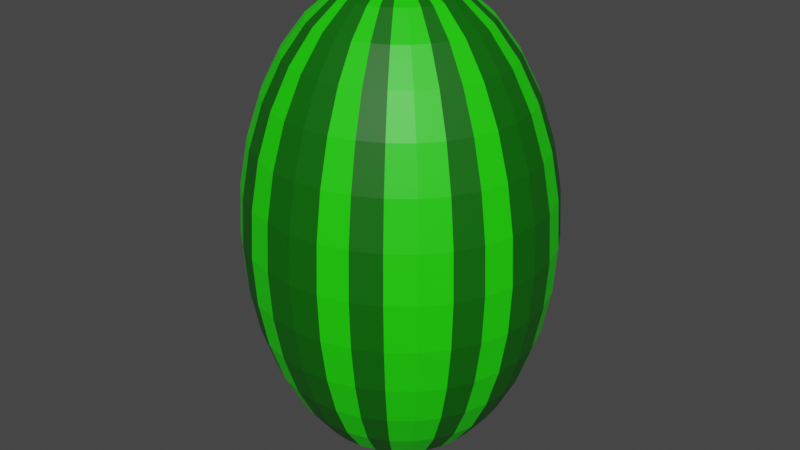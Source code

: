 # Source: Watermelon.blend  (saved by Blender 3.6.11; exported with 4.5.12 LTS)
import bpy
from mathutils import Matrix  # noqa: F401  (used for matrix-valued properties, if any)

bpy.ops.wm.read_factory_settings(use_empty=True)
scene = bpy.context.scene
scene.name = 'Scene'

# ---- collections
col_collection = bpy.data.collections.new('Collection'); scene.collection.children.link(col_collection)

# ---- materials (node trees are filled in below, after node groups)
mat_watermelonlightgreen = bpy.data.materials.new('WatermelonLightGreen')
mat_watermelonlightgreen.use_transparent_shadow = False
mat_watermelondarkgreen = bpy.data.materials.new('WatermelonDarkGreen')
mat_watermelondarkgreen.use_transparent_shadow = False

# ---- material node trees
mat_watermelonlightgreen.use_nodes = True; mat_watermelonlightgreen.node_tree.nodes.clear()
_N = mat_watermelonlightgreen.node_tree.nodes; _L = mat_watermelonlightgreen.node_tree.links
n0 = _N.new('ShaderNodeBsdfPrincipled'); n0.name = 'Principled BSDF'; n0.location = (10, 300)
n0.distribution = 'GGX'
n0.subsurface_method = 'RANDOM_WALK_SKIN'
n0.inputs[0].default_value = (0.01297, 0.8, 0.0, 1.0)
n0.inputs[3].default_value = 1.45
n0.inputs[27].default_value = (0.0, 0.0, 0.0, 1.0)
n0.inputs[28].default_value = 1.0
n1 = _N.new('ShaderNodeOutputMaterial'); n1.name = 'Material Output'; n1.location = (300, 300)
_L.new(n0.outputs[0], n1.inputs[0])
n1.is_active_output = True
mat_watermelondarkgreen.use_nodes = True; mat_watermelondarkgreen.node_tree.nodes.clear()
_N = mat_watermelondarkgreen.node_tree.nodes; _L = mat_watermelondarkgreen.node_tree.links
n0 = _N.new('ShaderNodeBsdfPrincipled'); n0.name = 'Principled BSDF'; n0.location = (10, 300)
n0.distribution = 'GGX'
n0.subsurface_method = 'RANDOM_WALK_SKIN'
n0.inputs[0].default_value = (0.001455, 0.1282, 0.0, 1.0)
n0.inputs[3].default_value = 1.45
n0.inputs[27].default_value = (0.0, 0.0, 0.0, 1.0)
n0.inputs[28].default_value = 1.0
n1 = _N.new('ShaderNodeOutputMaterial'); n1.name = 'Material Output'; n1.location = (300, 300)
_L.new(n0.outputs[0], n1.inputs[0])
n1.is_active_output = True

# ---- world
world_world = bpy.data.worlds.new('World'); scene.world = world_world
world_world.use_nodes = True; world_world.node_tree.nodes.clear()
_N = world_world.node_tree.nodes; _L = world_world.node_tree.links
n0 = _N.new('ShaderNodeOutputWorld'); n0.name = 'World Output'; n0.location = (300, 300)
n1 = _N.new('ShaderNodeBackground'); n1.name = 'Background'; n1.location = (10, 300)
n1.inputs[0].default_value = (0.05088, 0.05088, 0.05088, 1.0)
_L.new(n1.outputs[0], n0.inputs[0])
n0.is_active_output = True
world_world.color = (0.05088, 0.05088, 0.05088)
world_world.use_sun_shadow = False
world_world.sun_shadow_jitter_overblur = 0.0

# ---- meshes
me_sphere = bpy.data.meshes.new('Sphere')
me_sphere.from_pydata([(0.06498, -2.59e-07, 0.7931), (0.1277, -2.59e-07, 0.7471), (0.1855, -2.59e-07, 0.6723), (0.2362, -2.59e-07, 0.5716), (0.2777, -2.59e-07, 0.449), (0.3086, -2.59e-07, 0.3091), (0.3277, -2.59e-07, 0.1573), (0.3341, -2.59e-07, 4.987e-08), (0.06373, -0.01856, 0.7931), (0.1252, -0.03642, 0.7471), (0.1819, -0.05287, 0.6723), (0.2316, -0.06729, 0.5716), (0.2724, -0.07912, 0.449), (0.3027, -0.08792, 0.3091), (0.3214, -0.09333, 0.1573), (0.3277, -0.09516, 4.987e-08), (0.06002, -0.03642, 0.7931), (0.118, -0.07143, 0.7471), (0.1714, -0.1037, 0.6723), (0.2182, -0.132, 0.5716), (0.2566, -0.1552, 0.449), (0.2851, -0.1725, 0.3091), (0.3027, -0.1831, 0.1573), (0.3086, -0.1867, 4.987e-08), (0.05399, -0.05287, 0.7931), (0.1061, -0.1037, 0.7471), (0.1542, -0.1506, 0.6723), (0.1963, -0.1916, 0.5716), (0.2309, -0.2253, 0.449), (0.2566, -0.2504, 0.3091), (0.2724, -0.2658, 0.1573), (0.2777, -0.271, 4.987e-08), (0.04588, -0.06729, 0.7931), (0.09023, -0.132, 0.7471), (0.1311, -0.1916, 0.6723), (0.1669, -0.2439, 0.5716), (0.1963, -0.2868, 0.449), (0.2182, -0.3187, 0.3091), (0.2316, -0.3383, 0.1573), (0.2362, -0.3449, 4.987e-08), (0.036, -0.07912, 0.7931), (0.07084, -0.1552, 0.7471), (0.103, -0.2253, 0.6723), (0.1311, -0.2868, 0.5716), (0.1542, -0.3372, 0.449), (0.1714, -0.3747, 0.3091), (0.1819, -0.3978, 0.1573), (0.1855, -0.4056, 4.987e-08), (0.02472, -0.08792, 0.7931), (0.04872, -0.1725, 0.7471), (0.07084, -0.2504, 0.6723), (0.09023, -0.3187, 0.5716), (0.1061, -0.3747, 0.449), (0.118, -0.4163, 0.3091), (0.1252, -0.442, 0.1573), (0.1277, -0.4506, 4.987e-08), (0.01248, -0.09333, 0.7931), (0.02472, -0.1831, 0.7471), (0.036, -0.2658, 0.6723), (0.04588, -0.3383, 0.5716), (0.05399, -0.3978, 0.449), (0.06002, -0.442, 0.3091), (0.06373, -0.4692, 0.1573), (0.06498, -0.4784, 4.987e-08), (-4.383e-08, -0.09516, 0.7931), (-4.383e-08, -0.1867, 0.7471), (-4.383e-08, -0.271, 0.6723), (-4.383e-08, -0.3449, 0.5716), (-4.383e-08, -0.4056, 0.449), (-4.383e-08, -0.4506, 0.3091), (-4.383e-08, -0.4784, 0.1573), (-4.383e-08, -0.4878, 4.987e-08), (-4.383e-08, -2.59e-07, 0.8087), (0.06498, -2.59e-07, -0.7931), (0.1277, -2.59e-07, -0.7471), (0.1855, -2.59e-07, -0.6723), (0.2362, -2.59e-07, -0.5716), (0.2777, -2.59e-07, -0.449), (0.3086, -2.59e-07, -0.3091), (0.3277, -2.59e-07, -0.1573), (0.06373, -0.01856, -0.7931), (0.1252, -0.03642, -0.7471), (0.1819, -0.05287, -0.6723), (0.2316, -0.06729, -0.5716), (0.2724, -0.07912, -0.449), (0.3027, -0.08792, -0.3091), (0.3214, -0.09333, -0.1573), (0.06002, -0.03642, -0.7931), (0.118, -0.07143, -0.7471), (0.1714, -0.1037, -0.6723), (0.2182, -0.132, -0.5716), (0.2566, -0.1552, -0.449), (0.2851, -0.1725, -0.3091), (0.3027, -0.1831, -0.1573), (0.05399, -0.05287, -0.7931), (0.1061, -0.1037, -0.7471), (0.1542, -0.1506, -0.6723), (0.1963, -0.1916, -0.5716), (0.2309, -0.2253, -0.449), (0.2566, -0.2504, -0.3091), (0.2724, -0.2658, -0.1573), (0.04588, -0.06729, -0.7931), (0.09023, -0.132, -0.7471), (0.1311, -0.1916, -0.6723), (0.1669, -0.2439, -0.5716), (0.1963, -0.2868, -0.449), (0.2182, -0.3187, -0.3091), (0.2316, -0.3383, -0.1573), (0.036, -0.07912, -0.7931), (0.07084, -0.1552, -0.7471), (0.103, -0.2253, -0.6723), (0.1311, -0.2868, -0.5716), (0.1542, -0.3372, -0.449), (0.1714, -0.3747, -0.3091), (0.1819, -0.3978, -0.1573), (0.02472, -0.08792, -0.7931), (0.04872, -0.1725, -0.7471), (0.07084, -0.2504, -0.6723), (0.09023, -0.3187, -0.5716), (0.1061, -0.3747, -0.449), (0.118, -0.4163, -0.3091), (0.1252, -0.442, -0.1573), (0.01248, -0.09333, -0.7931), (0.02472, -0.1831, -0.7471), (0.036, -0.2658, -0.6723), (0.04588, -0.3383, -0.5716), (0.05399, -0.3978, -0.449), (0.06002, -0.442, -0.3091), (0.06373, -0.4692, -0.1573), (-4.383e-08, -0.09516, -0.7931), (-4.383e-08, -0.1867, -0.7471), (-4.383e-08, -0.271, -0.6723), (-4.383e-08, -0.3449, -0.5716), (-4.383e-08, -0.4056, -0.449), (-4.383e-08, -0.4506, -0.3091), (-4.383e-08, -0.4784, -0.1573), (-4.383e-08, -2.59e-07, -0.8087), (-0.06498, -2.59e-07, 0.7931), (-0.1277, -2.59e-07, 0.7471), (-0.1855, -2.59e-07, 0.6723), (-0.2362, -2.59e-07, 0.5716), (-0.2777, -2.59e-07, 0.449), (-0.3086, -2.59e-07, 0.3091), (-0.3277, -2.59e-07, 0.1573), (-0.3341, -2.59e-07, 4.987e-08), (-0.06373, -0.01856, 0.7931), (-0.1252, -0.03642, 0.7471), (-0.1819, -0.05287, 0.6723), (-0.2316, -0.06729, 0.5716), (-0.2724, -0.07912, 0.449), (-0.3027, -0.08792, 0.3091), (-0.3214, -0.09333, 0.1573), (-0.3277, -0.09516, 4.987e-08), (-0.06002, -0.03642, 0.7931), (-0.118, -0.07143, 0.7471), (-0.1714, -0.1037, 0.6723), (-0.2182, -0.132, 0.5716), (-0.2566, -0.1552, 0.449), (-0.2851, -0.1725, 0.3091), (-0.3027, -0.1831, 0.1573), (-0.3086, -0.1867, 4.987e-08), (-0.05399, -0.05287, 0.7931), (-0.1061, -0.1037, 0.7471), (-0.1542, -0.1506, 0.6723), (-0.1963, -0.1916, 0.5716), (-0.2309, -0.2253, 0.449), (-0.2566, -0.2504, 0.3091), (-0.2724, -0.2658, 0.1573), (-0.2777, -0.271, 4.987e-08), (-0.04588, -0.06729, 0.7931), (-0.09023, -0.132, 0.7471), (-0.1311, -0.1916, 0.6723), (-0.1669, -0.2439, 0.5716), (-0.1963, -0.2868, 0.449), (-0.2182, -0.3187, 0.3091), (-0.2316, -0.3383, 0.1573), (-0.2362, -0.3449, 4.987e-08), (-0.036, -0.07912, 0.7931), (-0.07084, -0.1552, 0.7471), (-0.103, -0.2253, 0.6723), (-0.1311, -0.2868, 0.5716), (-0.1542, -0.3372, 0.449), (-0.1714, -0.3747, 0.3091), (-0.1819, -0.3978, 0.1573), (-0.1855, -0.4056, 4.987e-08), (-0.02472, -0.08792, 0.7931), (-0.04872, -0.1725, 0.7471), (-0.07084, -0.2504, 0.6723), (-0.09023, -0.3187, 0.5716), (-0.1061, -0.3747, 0.449), (-0.118, -0.4163, 0.3091), (-0.1252, -0.442, 0.1573), (-0.1277, -0.4506, 4.987e-08), (-0.01248, -0.09333, 0.7931), (-0.02472, -0.1831, 0.7471), (-0.036, -0.2658, 0.6723), (-0.04588, -0.3383, 0.5716), (-0.05399, -0.3978, 0.449), (-0.06002, -0.442, 0.3091), (-0.06373, -0.4692, 0.1573), (-0.06498, -0.4784, 4.987e-08), (-0.06498, -2.59e-07, -0.7931), (-0.1277, -2.59e-07, -0.7471), (-0.1855, -2.59e-07, -0.6723), (-0.2362, -2.59e-07, -0.5716), (-0.2777, -2.59e-07, -0.449), (-0.3086, -2.59e-07, -0.3091), (-0.3277, -2.59e-07, -0.1573), (-0.06373, -0.01856, -0.7931), (-0.1252, -0.03642, -0.7471), (-0.1819, -0.05287, -0.6723), (-0.2316, -0.06729, -0.5716), (-0.2724, -0.07912, -0.449), (-0.3027, -0.08792, -0.3091), (-0.3214, -0.09333, -0.1573), (-0.06002, -0.03642, -0.7931), (-0.118, -0.07143, -0.7471), (-0.1714, -0.1037, -0.6723), (-0.2182, -0.132, -0.5716), (-0.2566, -0.1552, -0.449), (-0.2851, -0.1725, -0.3091), (-0.3027, -0.1831, -0.1573), (-0.05399, -0.05287, -0.7931), (-0.1061, -0.1037, -0.7471), (-0.1542, -0.1506, -0.6723), (-0.1963, -0.1916, -0.5716), (-0.2309, -0.2253, -0.449), (-0.2566, -0.2504, -0.3091), (-0.2724, -0.2658, -0.1573), (-0.04588, -0.06729, -0.7931), (-0.09023, -0.132, -0.7471), (-0.1311, -0.1916, -0.6723), (-0.1669, -0.2439, -0.5716), (-0.1963, -0.2868, -0.449), (-0.2182, -0.3187, -0.3091), (-0.2316, -0.3383, -0.1573), (-0.036, -0.07912, -0.7931), (-0.07084, -0.1552, -0.7471), (-0.103, -0.2253, -0.6723), (-0.1311, -0.2868, -0.5716), (-0.1542, -0.3372, -0.449), (-0.1714, -0.3747, -0.3091), (-0.1819, -0.3978, -0.1573), (-0.02472, -0.08792, -0.7931), (-0.04872, -0.1725, -0.7471), (-0.07084, -0.2504, -0.6723), (-0.09023, -0.3187, -0.5716), (-0.1061, -0.3747, -0.449), (-0.118, -0.4163, -0.3091), (-0.1252, -0.442, -0.1573), (-0.01248, -0.09333, -0.7931), (-0.02472, -0.1831, -0.7471), (-0.036, -0.2658, -0.6723), (-0.04588, -0.3383, -0.5716), (-0.05399, -0.3978, -0.449), (-0.06002, -0.442, -0.3091), (-0.06373, -0.4692, -0.1573), (0.06373, 0.01856, 0.7931), (0.1252, 0.03642, 0.7471), (0.1819, 0.05287, 0.6723), (0.2316, 0.06729, 0.5716), (0.2724, 0.07912, 0.449), (0.3027, 0.08792, 0.3091), (0.3214, 0.09333, 0.1573), (0.3277, 0.09516, 4.987e-08), (0.06002, 0.03642, 0.7931), (0.118, 0.07143, 0.7471), (0.1714, 0.1037, 0.6723), (0.2182, 0.132, 0.5716), (0.2566, 0.1552, 0.449), (0.2851, 0.1725, 0.3091), (0.3027, 0.1831, 0.1573), (0.3086, 0.1867, 4.987e-08), (0.05399, 0.05287, 0.7931), (0.1061, 0.1037, 0.7471), (0.1542, 0.1506, 0.6723), (0.1963, 0.1916, 0.5716), (0.2309, 0.2253, 0.449), (0.2566, 0.2504, 0.3091), (0.2724, 0.2658, 0.1573), (0.2777, 0.271, 4.987e-08), (0.04588, 0.06729, 0.7931), (0.09023, 0.132, 0.7471), (0.1311, 0.1916, 0.6723), (0.1669, 0.2439, 0.5716), (0.1963, 0.2868, 0.449), (0.2182, 0.3187, 0.3091), (0.2316, 0.3383, 0.1573), (0.2362, 0.3449, 4.987e-08), (0.036, 0.07912, 0.7931), (0.07084, 0.1552, 0.7471), (0.103, 0.2253, 0.6723), (0.1311, 0.2868, 0.5716), (0.1542, 0.3372, 0.449), (0.1714, 0.3747, 0.3091), (0.1819, 0.3978, 0.1573), (0.1855, 0.4056, 4.987e-08), (0.02472, 0.08792, 0.7931), (0.04872, 0.1725, 0.7471), (0.07084, 0.2504, 0.6723), (0.09023, 0.3187, 0.5716), (0.1061, 0.3747, 0.449), (0.118, 0.4163, 0.3091), (0.1252, 0.442, 0.1573), (0.1277, 0.4506, 4.987e-08), (0.01248, 0.09333, 0.7931), (0.02472, 0.1831, 0.7471), (0.036, 0.2658, 0.6723), (0.04588, 0.3383, 0.5716), (0.05399, 0.3978, 0.449), (0.06002, 0.442, 0.3091), (0.06373, 0.4692, 0.1573), (0.06498, 0.4784, 4.987e-08), (-4.383e-08, 0.09516, 0.7931), (-4.383e-08, 0.1867, 0.7471), (-4.383e-08, 0.271, 0.6723), (-4.383e-08, 0.3449, 0.5716), (-4.383e-08, 0.4056, 0.449), (-4.383e-08, 0.4506, 0.3091), (-4.383e-08, 0.4784, 0.1573), (-4.383e-08, 0.4878, 4.987e-08), (0.06373, 0.01856, -0.7931), (0.1252, 0.03642, -0.7471), (0.1819, 0.05287, -0.6723), (0.2316, 0.06729, -0.5716), (0.2724, 0.07912, -0.449), (0.3027, 0.08792, -0.3091), (0.3214, 0.09333, -0.1573), (0.06002, 0.03642, -0.7931), (0.118, 0.07143, -0.7471), (0.1714, 0.1037, -0.6723), (0.2182, 0.132, -0.5716), (0.2566, 0.1552, -0.449), (0.2851, 0.1725, -0.3091), (0.3027, 0.1831, -0.1573), (0.05399, 0.05287, -0.7931), (0.1061, 0.1037, -0.7471), (0.1542, 0.1506, -0.6723), (0.1963, 0.1916, -0.5716), (0.2309, 0.2253, -0.449), (0.2566, 0.2504, -0.3091), (0.2724, 0.2658, -0.1573), (0.04588, 0.06729, -0.7931), (0.09023, 0.132, -0.7471), (0.1311, 0.1916, -0.6723), (0.1669, 0.2439, -0.5716), (0.1963, 0.2868, -0.449), (0.2182, 0.3187, -0.3091), (0.2316, 0.3383, -0.1573), (0.036, 0.07912, -0.7931), (0.07084, 0.1552, -0.7471), (0.103, 0.2253, -0.6723), (0.1311, 0.2868, -0.5716), (0.1542, 0.3372, -0.449), (0.1714, 0.3747, -0.3091), (0.1819, 0.3978, -0.1573), (0.02472, 0.08792, -0.7931), (0.04872, 0.1725, -0.7471), (0.07084, 0.2504, -0.6723), (0.09023, 0.3187, -0.5716), (0.1061, 0.3747, -0.449), (0.118, 0.4163, -0.3091), (0.1252, 0.442, -0.1573), (0.01248, 0.09333, -0.7931), (0.02472, 0.1831, -0.7471), (0.036, 0.2658, -0.6723), (0.04588, 0.3383, -0.5716), (0.05399, 0.3978, -0.449), (0.06002, 0.442, -0.3091), (0.06373, 0.4692, -0.1573), (-4.383e-08, 0.09516, -0.7931), (-4.383e-08, 0.1867, -0.7471), (-4.383e-08, 0.271, -0.6723), (-4.383e-08, 0.3449, -0.5716), (-4.383e-08, 0.4056, -0.449), (-4.383e-08, 0.4506, -0.3091), (-4.383e-08, 0.4784, -0.1573), (-0.06373, 0.01856, 0.7931), (-0.1252, 0.03642, 0.7471), (-0.1819, 0.05287, 0.6723), (-0.2316, 0.06729, 0.5716), (-0.2724, 0.07912, 0.449), (-0.3027, 0.08792, 0.3091), (-0.3214, 0.09333, 0.1573), (-0.3277, 0.09516, 4.987e-08), (-0.06002, 0.03642, 0.7931), (-0.118, 0.07143, 0.7471), (-0.1714, 0.1037, 0.6723), (-0.2182, 0.132, 0.5716), (-0.2566, 0.1552, 0.449), (-0.2851, 0.1725, 0.3091), (-0.3027, 0.1831, 0.1573), (-0.3086, 0.1867, 4.987e-08), (-0.05399, 0.05287, 0.7931), (-0.1061, 0.1037, 0.7471), (-0.1542, 0.1506, 0.6723), (-0.1963, 0.1916, 0.5716), (-0.2309, 0.2253, 0.449), (-0.2566, 0.2504, 0.3091), (-0.2724, 0.2658, 0.1573), (-0.2777, 0.271, 4.987e-08), (-0.04588, 0.06729, 0.7931), (-0.09023, 0.132, 0.7471), (-0.1311, 0.1916, 0.6723), (-0.1669, 0.2439, 0.5716), (-0.1963, 0.2868, 0.449), (-0.2182, 0.3187, 0.3091), (-0.2316, 0.3383, 0.1573), (-0.2362, 0.3449, 4.987e-08), (-0.036, 0.07912, 0.7931), (-0.07084, 0.1552, 0.7471), (-0.103, 0.2253, 0.6723), (-0.1311, 0.2868, 0.5716), (-0.1542, 0.3372, 0.449), (-0.1714, 0.3747, 0.3091), (-0.1819, 0.3978, 0.1573), (-0.1855, 0.4056, 4.987e-08), (-0.02472, 0.08792, 0.7931), (-0.04872, 0.1725, 0.7471), (-0.07084, 0.2504, 0.6723), (-0.09023, 0.3187, 0.5716), (-0.1061, 0.3747, 0.449), (-0.118, 0.4163, 0.3091), (-0.1252, 0.442, 0.1573), (-0.1277, 0.4506, 4.987e-08), (-0.01248, 0.09333, 0.7931), (-0.02472, 0.1831, 0.7471), (-0.036, 0.2658, 0.6723), (-0.04588, 0.3383, 0.5716), (-0.05399, 0.3978, 0.449), (-0.06002, 0.442, 0.3091), (-0.06373, 0.4692, 0.1573), (-0.06498, 0.4784, 4.987e-08), (-0.06373, 0.01856, -0.7931), (-0.1252, 0.03642, -0.7471), (-0.1819, 0.05287, -0.6723), (-0.2316, 0.06729, -0.5716), (-0.2724, 0.07912, -0.449), (-0.3027, 0.08792, -0.3091), (-0.3214, 0.09333, -0.1573), (-0.06002, 0.03642, -0.7931), (-0.118, 0.07143, -0.7471), (-0.1714, 0.1037, -0.6723), (-0.2182, 0.132, -0.5716), (-0.2566, 0.1552, -0.449), (-0.2851, 0.1725, -0.3091), (-0.3027, 0.1831, -0.1573), (-0.05399, 0.05287, -0.7931), (-0.1061, 0.1037, -0.7471), (-0.1542, 0.1506, -0.6723), (-0.1963, 0.1916, -0.5716), (-0.2309, 0.2253, -0.449), (-0.2566, 0.2504, -0.3091), (-0.2724, 0.2658, -0.1573), (-0.04588, 0.06729, -0.7931), (-0.09023, 0.132, -0.7471), (-0.1311, 0.1916, -0.6723), (-0.1669, 0.2439, -0.5716), (-0.1963, 0.2868, -0.449), (-0.2182, 0.3187, -0.3091), (-0.2316, 0.3383, -0.1573), (-0.036, 0.07912, -0.7931), (-0.07084, 0.1552, -0.7471), (-0.103, 0.2253, -0.6723), (-0.1311, 0.2868, -0.5716), (-0.1542, 0.3372, -0.449), (-0.1714, 0.3747, -0.3091), (-0.1819, 0.3978, -0.1573), (-0.02472, 0.08792, -0.7931), (-0.04872, 0.1725, -0.7471), (-0.07084, 0.2504, -0.6723), (-0.09023, 0.3187, -0.5716), (-0.1061, 0.3747, -0.449), (-0.118, 0.4163, -0.3091), (-0.1252, 0.442, -0.1573), (-0.01248, 0.09333, -0.7931), (-0.02472, 0.1831, -0.7471), (-0.036, 0.2658, -0.6723), (-0.04588, 0.3383, -0.5716), (-0.05399, 0.3978, -0.449), (-0.06002, 0.442, -0.3091), (-0.06373, 0.4692, -0.1573)], [], [(7, 6, 14, 15), (0, 72, 8), (1, 0, 8, 9), (2, 1, 9, 10), (3, 2, 10, 11), (4, 3, 11, 12), (5, 4, 12, 13), (6, 5, 13, 14), (11, 10, 18, 19), (12, 11, 19, 20), (13, 12, 20, 21), (14, 13, 21, 22), (15, 14, 22, 23), (8, 72, 16), (9, 8, 16, 17), (10, 9, 17, 18), (23, 22, 30, 31), (16, 72, 24), (17, 16, 24, 25), (18, 17, 25, 26), (19, 18, 26, 27), (20, 19, 27, 28), (21, 20, 28, 29), (22, 21, 29, 30), (28, 27, 35, 36), (29, 28, 36, 37), (30, 29, 37, 38), (31, 30, 38, 39), (24, 72, 32), (25, 24, 32, 33), (26, 25, 33, 34), (27, 26, 34, 35), (32, 72, 40), (33, 32, 40, 41), (34, 33, 41, 42), (35, 34, 42, 43), (36, 35, 43, 44), (37, 36, 44, 45), (38, 37, 45, 46), (39, 38, 46, 47), (44, 43, 51, 52), (45, 44, 52, 53), (46, 45, 53, 54), (47, 46, 54, 55), (40, 72, 48), (41, 40, 48, 49), (42, 41, 49, 50), (43, 42, 50, 51), (49, 48, 56, 57), (50, 49, 57, 58), (51, 50, 58, 59), (52, 51, 59, 60), (53, 52, 60, 61), (54, 53, 61, 62), (55, 54, 62, 63), (48, 72, 56), (61, 60, 68, 69), (62, 61, 69, 70), (63, 62, 70, 71), (56, 72, 64), (57, 56, 64, 65), (58, 57, 65, 66), (59, 58, 66, 67), (60, 59, 67, 68), (7, 15, 86, 79), (73, 80, 136), (74, 81, 80, 73), (75, 82, 81, 74), (76, 83, 82, 75), (77, 84, 83, 76), (78, 85, 84, 77), (79, 86, 85, 78), (83, 90, 89, 82), (84, 91, 90, 83), (85, 92, 91, 84), (86, 93, 92, 85), (15, 23, 93, 86), (80, 87, 136), (81, 88, 87, 80), (82, 89, 88, 81), (23, 31, 100, 93), (87, 94, 136), (88, 95, 94, 87), (89, 96, 95, 88), (90, 97, 96, 89), (91, 98, 97, 90), (92, 99, 98, 91), (93, 100, 99, 92), (98, 105, 104, 97), (99, 106, 105, 98), (100, 107, 106, 99), (31, 39, 107, 100), (94, 101, 136), (95, 102, 101, 94), (96, 103, 102, 95), (97, 104, 103, 96), (101, 108, 136), (102, 109, 108, 101), (103, 110, 109, 102), (104, 111, 110, 103), (105, 112, 111, 104), (106, 113, 112, 105), (107, 114, 113, 106), (39, 47, 114, 107), (112, 119, 118, 111), (113, 120, 119, 112), (114, 121, 120, 113), (47, 55, 121, 114), (108, 115, 136), (109, 116, 115, 108), (110, 117, 116, 109), (111, 118, 117, 110), (116, 123, 122, 115), (117, 124, 123, 116), (118, 125, 124, 117), (119, 126, 125, 118), (120, 127, 126, 119), (121, 128, 127, 120), (55, 63, 128, 121), (115, 122, 136), (127, 134, 133, 126), (128, 135, 134, 127), (63, 71, 135, 128), (122, 129, 136), (123, 130, 129, 122), (124, 131, 130, 123), (125, 132, 131, 124), (126, 133, 132, 125), (144, 152, 151, 143), (137, 145, 72), (138, 146, 145, 137), (139, 147, 146, 138), (140, 148, 147, 139), (141, 149, 148, 140), (142, 150, 149, 141), (143, 151, 150, 142), (148, 156, 155, 147), (149, 157, 156, 148), (150, 158, 157, 149), (151, 159, 158, 150), (152, 160, 159, 151), (145, 153, 72), (146, 154, 153, 145), (147, 155, 154, 146), (160, 168, 167, 159), (153, 161, 72), (154, 162, 161, 153), (155, 163, 162, 154), (156, 164, 163, 155), (157, 165, 164, 156), (158, 166, 165, 157), (159, 167, 166, 158), (165, 173, 172, 164), (166, 174, 173, 165), (167, 175, 174, 166), (168, 176, 175, 167), (161, 169, 72), (162, 170, 169, 161), (163, 171, 170, 162), (164, 172, 171, 163), (169, 177, 72), (170, 178, 177, 169), (171, 179, 178, 170), (172, 180, 179, 171), (173, 181, 180, 172), (174, 182, 181, 173), (175, 183, 182, 174), (176, 184, 183, 175), (181, 189, 188, 180), (182, 190, 189, 181), (183, 191, 190, 182), (184, 192, 191, 183), (177, 185, 72), (178, 186, 185, 177), (179, 187, 186, 178), (180, 188, 187, 179), (186, 194, 193, 185), (187, 195, 194, 186), (188, 196, 195, 187), (189, 197, 196, 188), (190, 198, 197, 189), (191, 199, 198, 190), (192, 200, 199, 191), (185, 193, 72), (198, 69, 68, 197), (199, 70, 69, 198), (200, 71, 70, 199), (193, 64, 72), (194, 65, 64, 193), (195, 66, 65, 194), (196, 67, 66, 195), (197, 68, 67, 196), (144, 207, 214, 152), (201, 136, 208), (202, 201, 208, 209), (203, 202, 209, 210), (204, 203, 210, 211), (205, 204, 211, 212), (206, 205, 212, 213), (207, 206, 213, 214), (211, 210, 217, 218), (212, 211, 218, 219), (213, 212, 219, 220), (214, 213, 220, 221), (152, 214, 221, 160), (208, 136, 215), (209, 208, 215, 216), (210, 209, 216, 217), (160, 221, 228, 168), (215, 136, 222), (216, 215, 222, 223), (217, 216, 223, 224), (218, 217, 224, 225), (219, 218, 225, 226), (220, 219, 226, 227), (221, 220, 227, 228), (226, 225, 232, 233), (227, 226, 233, 234), (228, 227, 234, 235), (168, 228, 235, 176), (222, 136, 229), (223, 222, 229, 230), (224, 223, 230, 231), (225, 224, 231, 232), (229, 136, 236), (230, 229, 236, 237), (231, 230, 237, 238), (232, 231, 238, 239), (233, 232, 239, 240), (234, 233, 240, 241), (235, 234, 241, 242), (176, 235, 242, 184), (240, 239, 246, 247), (241, 240, 247, 248), (242, 241, 248, 249), (184, 242, 249, 192), (236, 136, 243), (237, 236, 243, 244), (238, 237, 244, 245), (239, 238, 245, 246), (244, 243, 250, 251), (245, 244, 251, 252), (246, 245, 252, 253), (247, 246, 253, 254), (248, 247, 254, 255), (249, 248, 255, 256), (192, 249, 256, 200), (243, 136, 250), (255, 254, 133, 134), (256, 255, 134, 135), (200, 256, 135, 71), (250, 136, 129), (251, 250, 129, 130), (252, 251, 130, 131), (253, 252, 131, 132), (254, 253, 132, 133), (7, 264, 263, 6), (0, 257, 72), (1, 258, 257, 0), (2, 259, 258, 1), (3, 260, 259, 2), (4, 261, 260, 3), (5, 262, 261, 4), (6, 263, 262, 5), (260, 268, 267, 259), (261, 269, 268, 260), (262, 270, 269, 261), (263, 271, 270, 262), (264, 272, 271, 263), (257, 265, 72), (258, 266, 265, 257), (259, 267, 266, 258), (272, 280, 279, 271), (265, 273, 72), (266, 274, 273, 265), (267, 275, 274, 266), (268, 276, 275, 267), (269, 277, 276, 268), (270, 278, 277, 269), (271, 279, 278, 270), (277, 285, 284, 276), (278, 286, 285, 277), (279, 287, 286, 278), (280, 288, 287, 279), (273, 281, 72), (274, 282, 281, 273), (275, 283, 282, 274), (276, 284, 283, 275), (281, 289, 72), (282, 290, 289, 281), (283, 291, 290, 282), (284, 292, 291, 283), (285, 293, 292, 284), (286, 294, 293, 285), (287, 295, 294, 286), (288, 296, 295, 287), (293, 301, 300, 292), (294, 302, 301, 293), (295, 303, 302, 294), (296, 304, 303, 295), (289, 297, 72), (290, 298, 297, 289), (291, 299, 298, 290), (292, 300, 299, 291), (298, 306, 305, 297), (299, 307, 306, 298), (300, 308, 307, 299), (301, 309, 308, 300), (302, 310, 309, 301), (303, 311, 310, 302), (304, 312, 311, 303), (297, 305, 72), (310, 318, 317, 309), (311, 319, 318, 310), (312, 320, 319, 311), (305, 313, 72), (306, 314, 313, 305), (307, 315, 314, 306), (308, 316, 315, 307), (309, 317, 316, 308), (7, 79, 327, 264), (73, 136, 321), (74, 73, 321, 322), (75, 74, 322, 323), (76, 75, 323, 324), (77, 76, 324, 325), (78, 77, 325, 326), (79, 78, 326, 327), (324, 323, 330, 331), (325, 324, 331, 332), (326, 325, 332, 333), (327, 326, 333, 334), (264, 327, 334, 272), (321, 136, 328), (322, 321, 328, 329), (323, 322, 329, 330), (272, 334, 341, 280), (328, 136, 335), (329, 328, 335, 336), (330, 329, 336, 337), (331, 330, 337, 338), (332, 331, 338, 339), (333, 332, 339, 340), (334, 333, 340, 341), (339, 338, 345, 346), (340, 339, 346, 347), (341, 340, 347, 348), (280, 341, 348, 288), (335, 136, 342), (336, 335, 342, 343), (337, 336, 343, 344), (338, 337, 344, 345), (342, 136, 349), (343, 342, 349, 350), (344, 343, 350, 351), (345, 344, 351, 352), (346, 345, 352, 353), (347, 346, 353, 354), (348, 347, 354, 355), (288, 348, 355, 296), (353, 352, 359, 360), (354, 353, 360, 361), (355, 354, 361, 362), (296, 355, 362, 304), (349, 136, 356), (350, 349, 356, 357), (351, 350, 357, 358), (352, 351, 358, 359), (357, 356, 363, 364), (358, 357, 364, 365), (359, 358, 365, 366), (360, 359, 366, 367), (361, 360, 367, 368), (362, 361, 368, 369), (304, 362, 369, 312), (356, 136, 363), (368, 367, 374, 375), (369, 368, 375, 376), (312, 369, 376, 320), (363, 136, 370), (364, 363, 370, 371), (365, 364, 371, 372), (366, 365, 372, 373), (367, 366, 373, 374), (144, 143, 383, 384), (137, 72, 377), (138, 137, 377, 378), (139, 138, 378, 379), (140, 139, 379, 380), (141, 140, 380, 381), (142, 141, 381, 382), (143, 142, 382, 383), (380, 379, 387, 388), (381, 380, 388, 389), (382, 381, 389, 390), (383, 382, 390, 391), (384, 383, 391, 392), (377, 72, 385), (378, 377, 385, 386), (379, 378, 386, 387), (392, 391, 399, 400), (385, 72, 393), (386, 385, 393, 394), (387, 386, 394, 395), (388, 387, 395, 396), (389, 388, 396, 397), (390, 389, 397, 398), (391, 390, 398, 399), (397, 396, 404, 405), (398, 397, 405, 406), (399, 398, 406, 407), (400, 399, 407, 408), (393, 72, 401), (394, 393, 401, 402), (395, 394, 402, 403), (396, 395, 403, 404), (401, 72, 409), (402, 401, 409, 410), (403, 402, 410, 411), (404, 403, 411, 412), (405, 404, 412, 413), (406, 405, 413, 414), (407, 406, 414, 415), (408, 407, 415, 416), (413, 412, 420, 421), (414, 413, 421, 422), (415, 414, 422, 423), (416, 415, 423, 424), (409, 72, 417), (410, 409, 417, 418), (411, 410, 418, 419), (412, 411, 419, 420), (418, 417, 425, 426), (419, 418, 426, 427), (420, 419, 427, 428), (421, 420, 428, 429), (422, 421, 429, 430), (423, 422, 430, 431), (424, 423, 431, 432), (417, 72, 425), (430, 429, 317, 318), (431, 430, 318, 319), (432, 431, 319, 320), (425, 72, 313), (426, 425, 313, 314), (427, 426, 314, 315), (428, 427, 315, 316), (429, 428, 316, 317), (144, 384, 439, 207), (201, 433, 136), (202, 434, 433, 201), (203, 435, 434, 202), (204, 436, 435, 203), (205, 437, 436, 204), (206, 438, 437, 205), (207, 439, 438, 206), (436, 443, 442, 435), (437, 444, 443, 436), (438, 445, 444, 437), (439, 446, 445, 438), (384, 392, 446, 439), (433, 440, 136), (434, 441, 440, 433), (435, 442, 441, 434), (392, 400, 453, 446), (440, 447, 136), (441, 448, 447, 440), (442, 449, 448, 441), (443, 450, 449, 442), (444, 451, 450, 443), (445, 452, 451, 444), (446, 453, 452, 445), (451, 458, 457, 450), (452, 459, 458, 451), (453, 460, 459, 452), (400, 408, 460, 453), (447, 454, 136), (448, 455, 454, 447), (449, 456, 455, 448), (450, 457, 456, 449), (454, 461, 136), (455, 462, 461, 454), (456, 463, 462, 455), (457, 464, 463, 456), (458, 465, 464, 457), (459, 466, 465, 458), (460, 467, 466, 459), (408, 416, 467, 460), (465, 472, 471, 464), (466, 473, 472, 465), (467, 474, 473, 466), (416, 424, 474, 467), (461, 468, 136), (462, 469, 468, 461), (463, 470, 469, 462), (464, 471, 470, 463), (469, 476, 475, 468), (470, 477, 476, 469), (471, 478, 477, 470), (472, 479, 478, 471), (473, 480, 479, 472), (474, 481, 480, 473), (424, 432, 481, 474), (468, 475, 136), (480, 375, 374, 479), (481, 376, 375, 480), (432, 320, 376, 481), (475, 370, 136), (476, 371, 370, 475), (477, 372, 371, 476), (478, 373, 372, 477), (479, 374, 373, 478)])
me_sphere.polygons.foreach_set('material_index', [1, 1, 1, 1, 1, 1, 1, 1, 0, 0, 0, 0, 0, 0, 0, 0, 1, 1, 1, 1, 1, 1, 1, 1, 0, 0, 0, 0, 0, 0, 0, 0, 0, 0, 0, 0, 0, 0, 0, 0, 1, 1, 1, 1, 1, 1, 1, 1, 0, 0, 0, 0, 0, 0, 0, 0, 1, 1, 1, 1, 1, 1, 1, 1, 1, 1, 1, 1, 1, 1, 1, 1, 0, 0, 0, 0, 0, 0, 0, 0, 1, 1, 1, 1, 1, 1, 1, 1, 0, 0, 0, 0, 0, 0, 0, 0, 0, 0, 0, 0, 0, 0, 0, 0, 1, 1, 1, 1, 1, 1, 1, 1, 0, 0, 0, 0, 0, 0, 0, 0, 1, 1, 1, 1, 1, 1, 1, 1, 1, 1, 1, 1, 1, 1, 1, 1, 0, 0, 0, 0, 0, 0, 0, 0, 1, 1, 1, 1, 1, 1, 1, 1, 0, 0, 0, 0, 0, 0, 0, 0, 0, 0, 0, 0, 0, 0, 0, 0, 1, 1, 1, 1, 1, 1, 1, 1, 0, 0, 0, 0, 0, 0, 0, 0, 1, 1, 1, 1, 1, 1, 1, 1, 1, 1, 1, 1, 1, 1, 1, 1, 0, 0, 0, 0, 0, 0, 0, 0, 1, 1, 1, 1, 1, 1, 1, 1, 0, 0, 0, 0, 0, 0, 0, 0, 0, 0, 0, 0, 0, 0, 0, 0, 1, 1, 1, 1, 1, 1, 1, 1, 0, 0, 0, 0, 0, 0, 0, 0, 1, 1, 1, 1, 1, 1, 1, 1, 1, 1, 1, 1, 1, 1, 1, 1, 0, 0, 0, 0, 0, 0, 0, 0, 1, 1, 1, 1, 1, 1, 1, 1, 0, 0, 0, 0, 0, 0, 0, 0, 0, 0, 0, 0, 0, 0, 0, 0, 1, 1, 1, 1, 1, 1, 1, 1, 0, 0, 0, 0, 0, 0, 0, 0, 1, 1, 1, 1, 1, 1, 1, 1, 1, 1, 1, 1, 1, 1, 1, 1, 0, 0, 0, 0, 0, 0, 0, 0, 1, 1, 1, 1, 1, 1, 1, 1, 0, 0, 0, 0, 0, 0, 0, 0, 0, 0, 0, 0, 0, 0, 0, 0, 1, 1, 1, 1, 1, 1, 1, 1, 0, 0, 0, 0, 0, 0, 0, 0, 1, 1, 1, 1, 1, 1, 1, 1, 1, 1, 1, 1, 1, 1, 1, 1, 0, 0, 0, 0, 0, 0, 0, 0, 1, 1, 1, 1, 1, 1, 1, 1, 0, 0, 0, 0, 0, 0, 0, 0, 0, 0, 0, 0, 0, 0, 0, 0, 1, 1, 1, 1, 1, 1, 1, 1, 0, 0, 0, 0, 0, 0, 0, 0, 1, 1, 1, 1, 1, 1, 1, 1, 1, 1, 1, 1, 1, 1, 1, 1, 0, 0, 0, 0, 0, 0, 0, 0, 1, 1, 1, 1, 1, 1, 1, 1, 0, 0, 0, 0, 0, 0, 0, 0, 0, 0, 0, 0, 0, 0, 0, 0, 1, 1, 1, 1, 1, 1, 1, 1, 0, 0, 0, 0, 0, 0, 0, 0, 1, 1, 1, 1, 1, 1, 1, 1])
_uv = me_sphere.uv_layers.new(name='UVMap')
_uv.uv.foreach_set('vector', [0.5, 0.5, 0.5, 0.5625, 0.4688, 0.5625, 0.4688, 0.5, 0.5, 0.9375, 0.4844, 1.0, 0.4688, 0.9375, 0.5, 0.875, 0.5, 0.9375, 0.4688, 0.9375, 0.4688, 0.875, 0.5, 0.8125, 0.5, 0.875, 0.4688, 0.875, 0.4688, 0.8125, 0.5, 0.75, 0.5, 0.8125, 0.4688, 0.8125, 0.4688, 0.75, 0.5, 0.6875, 0.5, 0.75, 0.4688, 0.75, 0.4688, 0.6875, 0.5, 0.625, 0.5, 0.6875, 0.4688, 0.6875, 0.4688, 0.625, 0.5, 0.5625, 0.5, 0.625, 0.4688, 0.625, 0.4688, 0.5625, 0.4688, 0.75, 0.4688, 0.8125, 0.4375, 0.8125, 0.4375, 0.75, 0.4688, 0.6875, 0.4688, 0.75, 0.4375, 0.75, 0.4375, 0.6875, 0.4688, 0.625, 0.4688, 0.6875, 0.4375, 0.6875, 0.4375, 0.625, 0.4688, 0.5625, 0.4688, 0.625, 0.4375, 0.625, 0.4375, 0.5625, 0.4688, 0.5, 0.4688, 0.5625, 0.4375, 0.5625, 0.4375, 0.5, 0.4688, 0.9375, 0.4531, 1.0, 0.4375, 0.9375, 0.4688, 0.875, 0.4688, 0.9375, 0.4375, 0.9375, 0.4375, 0.875, 0.4688, 0.8125, 0.4688, 0.875, 0.4375, 0.875, 0.4375, 0.8125, 0.4375, 0.5, 0.4375, 0.5625, 0.4062, 0.5625, 0.4062, 0.5, 0.4375, 0.9375, 0.4219, 1.0, 0.4062, 0.9375, 0.4375, 0.875, 0.4375, 0.9375, 0.4062, 0.9375, 0.4062, 0.875, 0.4375, 0.8125, 0.4375, 0.875, 0.4062, 0.875, 0.4062, 0.8125, 0.4375, 0.75, 0.4375, 0.8125, 0.4062, 0.8125, 0.4062, 0.75, 0.4375, 0.6875, 0.4375, 0.75, 0.4062, 0.75, 0.4062, 0.6875, 0.4375, 0.625, 0.4375, 0.6875, 0.4062, 0.6875, 0.4062, 0.625, 0.4375, 0.5625, 0.4375, 0.625, 0.4062, 0.625, 0.4062, 0.5625, 0.4062, 0.6875, 0.4062, 0.75, 0.375, 0.75, 0.375, 0.6875, 0.4062, 0.625, 0.4062, 0.6875, 0.375, 0.6875, 0.375, 0.625, 0.4062, 0.5625, 0.4062, 0.625, 0.375, 0.625, 0.375, 0.5625, 0.4062, 0.5, 0.4062, 0.5625, 0.375, 0.5625, 0.375, 0.5, 0.4062, 0.9375, 0.3906, 1.0, 0.375, 0.9375, 0.4062, 0.875, 0.4062, 0.9375, 0.375, 0.9375, 0.375, 0.875, 0.4062, 0.8125, 0.4062, 0.875, 0.375, 0.875, 0.375, 0.8125, 0.4062, 0.75, 0.4062, 0.8125, 0.375, 0.8125, 0.375, 0.75, 0.375, 0.9375, 0.3594, 1.0, 0.3438, 0.9375, 0.375, 0.875, 0.375, 0.9375, 0.3438, 0.9375, 0.3438, 0.875, 0.375, 0.8125, 0.375, 0.875, 0.3438, 0.875, 0.3438, 0.8125, 0.375, 0.75, 0.375, 0.8125, 0.3438, 0.8125, 0.3438, 0.75, 0.375, 0.6875, 0.375, 0.75, 0.3438, 0.75, 0.3438, 0.6875, 0.375, 0.625, 0.375, 0.6875, 0.3438, 0.6875, 0.3438, 0.625, 0.375, 0.5625, 0.375, 0.625, 0.3438, 0.625, 0.3437, 0.5625, 0.375, 0.5, 0.375, 0.5625, 0.3437, 0.5625, 0.3438, 0.5, 0.3438, 0.6875, 0.3438, 0.75, 0.3125, 0.75, 0.3125, 0.6875, 0.3438, 0.625, 0.3438, 0.6875, 0.3125, 0.6875, 0.3125, 0.625, 0.3437, 0.5625, 0.3438, 0.625, 0.3125, 0.625, 0.3125, 0.5625, 0.3438, 0.5, 0.3437, 0.5625, 0.3125, 0.5625, 0.3125, 0.5, 0.3438, 0.9375, 0.3281, 1.0, 0.3125, 0.9375, 0.3438, 0.875, 0.3438, 0.9375, 0.3125, 0.9375, 0.3125, 0.875, 0.3438, 0.8125, 0.3438, 0.875, 0.3125, 0.875, 0.3125, 0.8125, 0.3438, 0.75, 0.3438, 0.8125, 0.3125, 0.8125, 0.3125, 0.75, 0.3125, 0.875, 0.3125, 0.9375, 0.2812, 0.9375, 0.2812, 0.875, 0.3125, 0.8125, 0.3125, 0.875, 0.2812, 0.875, 0.2812, 0.8125, 0.3125, 0.75, 0.3125, 0.8125, 0.2812, 0.8125, 0.2812, 0.75, 0.3125, 0.6875, 0.3125, 0.75, 0.2812, 0.75, 0.2812, 0.6875, 0.3125, 0.625, 0.3125, 0.6875, 0.2812, 0.6875, 0.2812, 0.625, 0.3125, 0.5625, 0.3125, 0.625, 0.2812, 0.625, 0.2812, 0.5625, 0.3125, 0.5, 0.3125, 0.5625, 0.2812, 0.5625, 0.2812, 0.5, 0.3125, 0.9375, 0.2969, 1.0, 0.2812, 0.9375, 0.2812, 0.625, 0.2812, 0.6875, 0.25, 0.6875, 0.25, 0.625, 0.2812, 0.5625, 0.2812, 0.625, 0.25, 0.625, 0.25, 0.5625, 0.2812, 0.5, 0.2812, 0.5625, 0.25, 0.5625, 0.25, 0.5, 0.2812, 0.9375, 0.2656, 1.0, 0.25, 0.9375, 0.2812, 0.875, 0.2812, 0.9375, 0.25, 0.9375, 0.25, 0.875, 0.2812, 0.8125, 0.2812, 0.875, 0.25, 0.875, 0.25, 0.8125, 0.2812, 0.75, 0.2812, 0.8125, 0.25, 0.8125, 0.25, 0.75, 0.2812, 0.6875, 0.2812, 0.75, 0.25, 0.75, 0.25, 0.6875, 0.5, 0.5, 0.4688, 0.5, 0.4688, 0.5625, 0.5, 0.5625, 0.5, 0.9375, 0.4688, 0.9375, 0.4844, 1.0, 0.5, 0.875, 0.4688, 0.875, 0.4688, 0.9375, 0.5, 0.9375, 0.5, 0.8125, 0.4688, 0.8125, 0.4688, 0.875, 0.5, 0.875, 0.5, 0.75, 0.4688, 0.75, 0.4688, 0.8125, 0.5, 0.8125, 0.5, 0.6875, 0.4688, 0.6875, 0.4688, 0.75, 0.5, 0.75, 0.5, 0.625, 0.4688, 0.625, 0.4688, 0.6875, 0.5, 0.6875, 0.5, 0.5625, 0.4688, 0.5625, 0.4688, 0.625, 0.5, 0.625, 0.4688, 0.75, 0.4375, 0.75, 0.4375, 0.8125, 0.4688, 0.8125, 0.4688, 0.6875, 0.4375, 0.6875, 0.4375, 0.75, 0.4688, 0.75, 0.4688, 0.625, 0.4375, 0.625, 0.4375, 0.6875, 0.4688, 0.6875, 0.4688, 0.5625, 0.4375, 0.5625, 0.4375, 0.625, 0.4688, 0.625, 0.4688, 0.5, 0.4375, 0.5, 0.4375, 0.5625, 0.4688, 0.5625, 0.4688, 0.9375, 0.4375, 0.9375, 0.4531, 1.0, 0.4688, 0.875, 0.4375, 0.875, 0.4375, 0.9375, 0.4688, 0.9375, 0.4688, 0.8125, 0.4375, 0.8125, 0.4375, 0.875, 0.4688, 0.875, 0.4375, 0.5, 0.4062, 0.5, 0.4062, 0.5625, 0.4375, 0.5625, 0.4375, 0.9375, 0.4062, 0.9375, 0.4219, 1.0, 0.4375, 0.875, 0.4062, 0.875, 0.4062, 0.9375, 0.4375, 0.9375, 0.4375, 0.8125, 0.4062, 0.8125, 0.4062, 0.875, 0.4375, 0.875, 0.4375, 0.75, 0.4062, 0.75, 0.4062, 0.8125, 0.4375, 0.8125, 0.4375, 0.6875, 0.4062, 0.6875, 0.4062, 0.75, 0.4375, 0.75, 0.4375, 0.625, 0.4062, 0.625, 0.4062, 0.6875, 0.4375, 0.6875, 0.4375, 0.5625, 0.4062, 0.5625, 0.4062, 0.625, 0.4375, 0.625, 0.4062, 0.6875, 0.375, 0.6875, 0.375, 0.75, 0.4062, 0.75, 0.4062, 0.625, 0.375, 0.625, 0.375, 0.6875, 0.4062, 0.6875, 0.4062, 0.5625, 0.375, 0.5625, 0.375, 0.625, 0.4062, 0.625, 0.4062, 0.5, 0.375, 0.5, 0.375, 0.5625, 0.4062, 0.5625, 0.4062, 0.9375, 0.375, 0.9375, 0.3906, 1.0, 0.4062, 0.875, 0.375, 0.875, 0.375, 0.9375, 0.4062, 0.9375, 0.4062, 0.8125, 0.375, 0.8125, 0.375, 0.875, 0.4062, 0.875, 0.4062, 0.75, 0.375, 0.75, 0.375, 0.8125, 0.4062, 0.8125, 0.375, 0.9375, 0.3438, 0.9375, 0.3594, 1.0, 0.375, 0.875, 0.3438, 0.875, 0.3438, 0.9375, 0.375, 0.9375, 0.375, 0.8125, 0.3438, 0.8125, 0.3438, 0.875, 0.375, 0.875, 0.375, 0.75, 0.3438, 0.75, 0.3438, 0.8125, 0.375, 0.8125, 0.375, 0.6875, 0.3438, 0.6875, 0.3438, 0.75, 0.375, 0.75, 0.375, 0.625, 0.3438, 0.625, 0.3438, 0.6875, 0.375, 0.6875, 0.375, 0.5625, 0.3437, 0.5625, 0.3438, 0.625, 0.375, 0.625, 0.375, 0.5, 0.3438, 0.5, 0.3437, 0.5625, 0.375, 0.5625, 0.3438, 0.6875, 0.3125, 0.6875, 0.3125, 0.75, 0.3438, 0.75, 0.3438, 0.625, 0.3125, 0.625, 0.3125, 0.6875, 0.3438, 0.6875, 0.3437, 0.5625, 0.3125, 0.5625, 0.3125, 0.625, 0.3438, 0.625, 0.3438, 0.5, 0.3125, 0.5, 0.3125, 0.5625, 0.3437, 0.5625, 0.3438, 0.9375, 0.3125, 0.9375, 0.3281, 1.0, 0.3438, 0.875, 0.3125, 0.875, 0.3125, 0.9375, 0.3438, 0.9375, 0.3438, 0.8125, 0.3125, 0.8125, 0.3125, 0.875, 0.3438, 0.875, 0.3438, 0.75, 0.3125, 0.75, 0.3125, 0.8125, 0.3438, 0.8125, 0.3125, 0.875, 0.2812, 0.875, 0.2812, 0.9375, 0.3125, 0.9375, 0.3125, 0.8125, 0.2812, 0.8125, 0.2812, 0.875, 0.3125, 0.875, 0.3125, 0.75, 0.2812, 0.75, 0.2812, 0.8125, 0.3125, 0.8125, 0.3125, 0.6875, 0.2812, 0.6875, 0.2812, 0.75, 0.3125, 0.75, 0.3125, 0.625, 0.2812, 0.625, 0.2812, 0.6875, 0.3125, 0.6875, 0.3125, 0.5625, 0.2812, 0.5625, 0.2812, 0.625, 0.3125, 0.625, 0.3125, 0.5, 0.2812, 0.5, 0.2812, 0.5625, 0.3125, 0.5625, 0.3125, 0.9375, 0.2812, 0.9375, 0.2969, 1.0, 0.2812, 0.625, 0.25, 0.625, 0.25, 0.6875, 0.2812, 0.6875, 0.2812, 0.5625, 0.25, 0.5625, 0.25, 0.625, 0.2812, 0.625, 0.2812, 0.5, 0.25, 0.5, 0.25, 0.5625, 0.2812, 0.5625, 0.2812, 0.9375, 0.25, 0.9375, 0.2656, 1.0, 0.2812, 0.875, 0.25, 0.875, 0.25, 0.9375, 0.2812, 0.9375, 0.2812, 0.8125, 0.25, 0.8125, 0.25, 0.875, 0.2812, 0.875, 0.2812, 0.75, 0.25, 0.75, 0.25, 0.8125, 0.2812, 0.8125, 0.2812, 0.6875, 0.25, 0.6875, 0.25, 0.75, 0.2812, 0.75, 0.5, 0.5, 0.4688, 0.5, 0.4688, 0.5625, 0.5, 0.5625, 0.5, 0.9375, 0.4688, 0.9375, 0.4844, 1.0, 0.5, 0.875, 0.4688, 0.875, 0.4688, 0.9375, 0.5, 0.9375, 0.5, 0.8125, 0.4688, 0.8125, 0.4688, 0.875, 0.5, 0.875, 0.5, 0.75, 0.4688, 0.75, 0.4688, 0.8125, 0.5, 0.8125, 0.5, 0.6875, 0.4688, 0.6875, 0.4688, 0.75, 0.5, 0.75, 0.5, 0.625, 0.4688, 0.625, 0.4688, 0.6875, 0.5, 0.6875, 0.5, 0.5625, 0.4688, 0.5625, 0.4688, 0.625, 0.5, 0.625, 0.4688, 0.75, 0.4375, 0.75, 0.4375, 0.8125, 0.4688, 0.8125, 0.4688, 0.6875, 0.4375, 0.6875, 0.4375, 0.75, 0.4688, 0.75, 0.4688, 0.625, 0.4375, 0.625, 0.4375, 0.6875, 0.4688, 0.6875, 0.4688, 0.5625, 0.4375, 0.5625, 0.4375, 0.625, 0.4688, 0.625, 0.4688, 0.5, 0.4375, 0.5, 0.4375, 0.5625, 0.4688, 0.5625, 0.4688, 0.9375, 0.4375, 0.9375, 0.4531, 1.0, 0.4688, 0.875, 0.4375, 0.875, 0.4375, 0.9375, 0.4688, 0.9375, 0.4688, 0.8125, 0.4375, 0.8125, 0.4375, 0.875, 0.4688, 0.875, 0.4375, 0.5, 0.4062, 0.5, 0.4062, 0.5625, 0.4375, 0.5625, 0.4375, 0.9375, 0.4062, 0.9375, 0.4219, 1.0, 0.4375, 0.875, 0.4062, 0.875, 0.4062, 0.9375, 0.4375, 0.9375, 0.4375, 0.8125, 0.4062, 0.8125, 0.4062, 0.875, 0.4375, 0.875, 0.4375, 0.75, 0.4062, 0.75, 0.4062, 0.8125, 0.4375, 0.8125, 0.4375, 0.6875, 0.4062, 0.6875, 0.4062, 0.75, 0.4375, 0.75, 0.4375, 0.625, 0.4062, 0.625, 0.4062, 0.6875, 0.4375, 0.6875, 0.4375, 0.5625, 0.4062, 0.5625, 0.4062, 0.625, 0.4375, 0.625, 0.4062, 0.6875, 0.375, 0.6875, 0.375, 0.75, 0.4062, 0.75, 0.4062, 0.625, 0.375, 0.625, 0.375, 0.6875, 0.4062, 0.6875, 0.4062, 0.5625, 0.375, 0.5625, 0.375, 0.625, 0.4062, 0.625, 0.4062, 0.5, 0.375, 0.5, 0.375, 0.5625, 0.4062, 0.5625, 0.4062, 0.9375, 0.375, 0.9375, 0.3906, 1.0, 0.4062, 0.875, 0.375, 0.875, 0.375, 0.9375, 0.4062, 0.9375, 0.4062, 0.8125, 0.375, 0.8125, 0.375, 0.875, 0.4062, 0.875, 0.4062, 0.75, 0.375, 0.75, 0.375, 0.8125, 0.4062, 0.8125, 0.375, 0.9375, 0.3438, 0.9375, 0.3594, 1.0, 0.375, 0.875, 0.3438, 0.875, 0.3438, 0.9375, 0.375, 0.9375, 0.375, 0.8125, 0.3438, 0.8125, 0.3438, 0.875, 0.375, 0.875, 0.375, 0.75, 0.3438, 0.75, 0.3438, 0.8125, 0.375, 0.8125, 0.375, 0.6875, 0.3438, 0.6875, 0.3438, 0.75, 0.375, 0.75, 0.375, 0.625, 0.3438, 0.625, 0.3438, 0.6875, 0.375, 0.6875, 0.375, 0.5625, 0.3437, 0.5625, 0.3438, 0.625, 0.375, 0.625, 0.375, 0.5, 0.3438, 0.5, 0.3437, 0.5625, 0.375, 0.5625, 0.3438, 0.6875, 0.3125, 0.6875, 0.3125, 0.75, 0.3438, 0.75, 0.3438, 0.625, 0.3125, 0.625, 0.3125, 0.6875, 0.3438, 0.6875, 0.3437, 0.5625, 0.3125, 0.5625, 0.3125, 0.625, 0.3438, 0.625, 0.3438, 0.5, 0.3125, 0.5, 0.3125, 0.5625, 0.3437, 0.5625, 0.3438, 0.9375, 0.3125, 0.9375, 0.3281, 1.0, 0.3438, 0.875, 0.3125, 0.875, 0.3125, 0.9375, 0.3438, 0.9375, 0.3438, 0.8125, 0.3125, 0.8125, 0.3125, 0.875, 0.3438, 0.875, 0.3438, 0.75, 0.3125, 0.75, 0.3125, 0.8125, 0.3438, 0.8125, 0.3125, 0.875, 0.2812, 0.875, 0.2812, 0.9375, 0.3125, 0.9375, 0.3125, 0.8125, 0.2812, 0.8125, 0.2812, 0.875, 0.3125, 0.875, 0.3125, 0.75, 0.2812, 0.75, 0.2812, 0.8125, 0.3125, 0.8125, 0.3125, 0.6875, 0.2812, 0.6875, 0.2812, 0.75, 0.3125, 0.75, 0.3125, 0.625, 0.2812, 0.625, 0.2812, 0.6875, 0.3125, 0.6875, 0.3125, 0.5625, 0.2812, 0.5625, 0.2812, 0.625, 0.3125, 0.625, 0.3125, 0.5, 0.2812, 0.5, 0.2812, 0.5625, 0.3125, 0.5625, 0.3125, 0.9375, 0.2812, 0.9375, 0.2969, 1.0, 0.2812, 0.625, 0.25, 0.625, 0.25, 0.6875, 0.2812, 0.6875, 0.2812, 0.5625, 0.25, 0.5625, 0.25, 0.625, 0.2812, 0.625, 0.2812, 0.5, 0.25, 0.5, 0.25, 0.5625, 0.2812, 0.5625, 0.2812, 0.9375, 0.25, 0.9375, 0.2656, 1.0, 0.2812, 0.875, 0.25, 0.875, 0.25, 0.9375, 0.2812, 0.9375, 0.2812, 0.8125, 0.25, 0.8125, 0.25, 0.875, 0.2812, 0.875, 0.2812, 0.75, 0.25, 0.75, 0.25, 0.8125, 0.2812, 0.8125, 0.2812, 0.6875, 0.25, 0.6875, 0.25, 0.75, 0.2812, 0.75, 0.5, 0.5, 0.5, 0.5625, 0.4688, 0.5625, 0.4688, 0.5, 0.5, 0.9375, 0.4844, 1.0, 0.4688, 0.9375, 0.5, 0.875, 0.5, 0.9375, 0.4688, 0.9375, 0.4688, 0.875, 0.5, 0.8125, 0.5, 0.875, 0.4688, 0.875, 0.4688, 0.8125, 0.5, 0.75, 0.5, 0.8125, 0.4688, 0.8125, 0.4688, 0.75, 0.5, 0.6875, 0.5, 0.75, 0.4688, 0.75, 0.4688, 0.6875, 0.5, 0.625, 0.5, 0.6875, 0.4688, 0.6875, 0.4688, 0.625, 0.5, 0.5625, 0.5, 0.625, 0.4688, 0.625, 0.4688, 0.5625, 0.4688, 0.75, 0.4688, 0.8125, 0.4375, 0.8125, 0.4375, 0.75, 0.4688, 0.6875, 0.4688, 0.75, 0.4375, 0.75, 0.4375, 0.6875, 0.4688, 0.625, 0.4688, 0.6875, 0.4375, 0.6875, 0.4375, 0.625, 0.4688, 0.5625, 0.4688, 0.625, 0.4375, 0.625, 0.4375, 0.5625, 0.4688, 0.5, 0.4688, 0.5625, 0.4375, 0.5625, 0.4375, 0.5, 0.4688, 0.9375, 0.4531, 1.0, 0.4375, 0.9375, 0.4688, 0.875, 0.4688, 0.9375, 0.4375, 0.9375, 0.4375, 0.875, 0.4688, 0.8125, 0.4688, 0.875, 0.4375, 0.875, 0.4375, 0.8125, 0.4375, 0.5, 0.4375, 0.5625, 0.4062, 0.5625, 0.4062, 0.5, 0.4375, 0.9375, 0.4219, 1.0, 0.4062, 0.9375, 0.4375, 0.875, 0.4375, 0.9375, 0.4062, 0.9375, 0.4062, 0.875, 0.4375, 0.8125, 0.4375, 0.875, 0.4062, 0.875, 0.4062, 0.8125, 0.4375, 0.75, 0.4375, 0.8125, 0.4062, 0.8125, 0.4062, 0.75, 0.4375, 0.6875, 0.4375, 0.75, 0.4062, 0.75, 0.4062, 0.6875, 0.4375, 0.625, 0.4375, 0.6875, 0.4062, 0.6875, 0.4062, 0.625, 0.4375, 0.5625, 0.4375, 0.625, 0.4062, 0.625, 0.4062, 0.5625, 0.4062, 0.6875, 0.4062, 0.75, 0.375, 0.75, 0.375, 0.6875, 0.4062, 0.625, 0.4062, 0.6875, 0.375, 0.6875, 0.375, 0.625, 0.4062, 0.5625, 0.4062, 0.625, 0.375, 0.625, 0.375, 0.5625, 0.4062, 0.5, 0.4062, 0.5625, 0.375, 0.5625, 0.375, 0.5, 0.4062, 0.9375, 0.3906, 1.0, 0.375, 0.9375, 0.4062, 0.875, 0.4062, 0.9375, 0.375, 0.9375, 0.375, 0.875, 0.4062, 0.8125, 0.4062, 0.875, 0.375, 0.875, 0.375, 0.8125, 0.4062, 0.75, 0.4062, 0.8125, 0.375, 0.8125, 0.375, 0.75, 0.375, 0.9375, 0.3594, 1.0, 0.3438, 0.9375, 0.375, 0.875, 0.375, 0.9375, 0.3438, 0.9375, 0.3438, 0.875, 0.375, 0.8125, 0.375, 0.875, 0.3438, 0.875, 0.3438, 0.8125, 0.375, 0.75, 0.375, 0.8125, 0.3438, 0.8125, 0.3438, 0.75, 0.375, 0.6875, 0.375, 0.75, 0.3438, 0.75, 0.3438, 0.6875, 0.375, 0.625, 0.375, 0.6875, 0.3438, 0.6875, 0.3438, 0.625, 0.375, 0.5625, 0.375, 0.625, 0.3438, 0.625, 0.3437, 0.5625, 0.375, 0.5, 0.375, 0.5625, 0.3437, 0.5625, 0.3438, 0.5, 0.3438, 0.6875, 0.3438, 0.75, 0.3125, 0.75, 0.3125, 0.6875, 0.3438, 0.625, 0.3438, 0.6875, 0.3125, 0.6875, 0.3125, 0.625, 0.3437, 0.5625, 0.3438, 0.625, 0.3125, 0.625, 0.3125, 0.5625, 0.3438, 0.5, 0.3437, 0.5625, 0.3125, 0.5625, 0.3125, 0.5, 0.3438, 0.9375, 0.3281, 1.0, 0.3125, 0.9375, 0.3438, 0.875, 0.3438, 0.9375, 0.3125, 0.9375, 0.3125, 0.875, 0.3438, 0.8125, 0.3438, 0.875, 0.3125, 0.875, 0.3125, 0.8125, 0.3438, 0.75, 0.3438, 0.8125, 0.3125, 0.8125, 0.3125, 0.75, 0.3125, 0.875, 0.3125, 0.9375, 0.2812, 0.9375, 0.2812, 0.875, 0.3125, 0.8125, 0.3125, 0.875, 0.2812, 0.875, 0.2812, 0.8125, 0.3125, 0.75, 0.3125, 0.8125, 0.2812, 0.8125, 0.2812, 0.75, 0.3125, 0.6875, 0.3125, 0.75, 0.2812, 0.75, 0.2812, 0.6875, 0.3125, 0.625, 0.3125, 0.6875, 0.2812, 0.6875, 0.2812, 0.625, 0.3125, 0.5625, 0.3125, 0.625, 0.2812, 0.625, 0.2812, 0.5625, 0.3125, 0.5, 0.3125, 0.5625, 0.2812, 0.5625, 0.2812, 0.5, 0.3125, 0.9375, 0.2969, 1.0, 0.2812, 0.9375, 0.2812, 0.625, 0.2812, 0.6875, 0.25, 0.6875, 0.25, 0.625, 0.2812, 0.5625, 0.2812, 0.625, 0.25, 0.625, 0.25, 0.5625, 0.2812, 0.5, 0.2812, 0.5625, 0.25, 0.5625, 0.25, 0.5, 0.2812, 0.9375, 0.2656, 1.0, 0.25, 0.9375, 0.2812, 0.875, 0.2812, 0.9375, 0.25, 0.9375, 0.25, 0.875, 0.2812, 0.8125, 0.2812, 0.875, 0.25, 0.875, 0.25, 0.8125, 0.2812, 0.75, 0.2812, 0.8125, 0.25, 0.8125, 0.25, 0.75, 0.2812, 0.6875, 0.2812, 0.75, 0.25, 0.75, 0.25, 0.6875, 0.5, 0.5, 0.4688, 0.5, 0.4688, 0.5625, 0.5, 0.5625, 0.5, 0.9375, 0.4688, 0.9375, 0.4844, 1.0, 0.5, 0.875, 0.4688, 0.875, 0.4688, 0.9375, 0.5, 0.9375, 0.5, 0.8125, 0.4688, 0.8125, 0.4688, 0.875, 0.5, 0.875, 0.5, 0.75, 0.4688, 0.75, 0.4688, 0.8125, 0.5, 0.8125, 0.5, 0.6875, 0.4688, 0.6875, 0.4688, 0.75, 0.5, 0.75, 0.5, 0.625, 0.4688, 0.625, 0.4688, 0.6875, 0.5, 0.6875, 0.5, 0.5625, 0.4688, 0.5625, 0.4688, 0.625, 0.5, 0.625, 0.4688, 0.75, 0.4375, 0.75, 0.4375, 0.8125, 0.4688, 0.8125, 0.4688, 0.6875, 0.4375, 0.6875, 0.4375, 0.75, 0.4688, 0.75, 0.4688, 0.625, 0.4375, 0.625, 0.4375, 0.6875, 0.4688, 0.6875, 0.4688, 0.5625, 0.4375, 0.5625, 0.4375, 0.625, 0.4688, 0.625, 0.4688, 0.5, 0.4375, 0.5, 0.4375, 0.5625, 0.4688, 0.5625, 0.4688, 0.9375, 0.4375, 0.9375, 0.4531, 1.0, 0.4688, 0.875, 0.4375, 0.875, 0.4375, 0.9375, 0.4688, 0.9375, 0.4688, 0.8125, 0.4375, 0.8125, 0.4375, 0.875, 0.4688, 0.875, 0.4375, 0.5, 0.4062, 0.5, 0.4062, 0.5625, 0.4375, 0.5625, 0.4375, 0.9375, 0.4062, 0.9375, 0.4219, 1.0, 0.4375, 0.875, 0.4062, 0.875, 0.4062, 0.9375, 0.4375, 0.9375, 0.4375, 0.8125, 0.4062, 0.8125, 0.4062, 0.875, 0.4375, 0.875, 0.4375, 0.75, 0.4062, 0.75, 0.4062, 0.8125, 0.4375, 0.8125, 0.4375, 0.6875, 0.4062, 0.6875, 0.4062, 0.75, 0.4375, 0.75, 0.4375, 0.625, 0.4062, 0.625, 0.4062, 0.6875, 0.4375, 0.6875, 0.4375, 0.5625, 0.4062, 0.5625, 0.4062, 0.625, 0.4375, 0.625, 0.4062, 0.6875, 0.375, 0.6875, 0.375, 0.75, 0.4062, 0.75, 0.4062, 0.625, 0.375, 0.625, 0.375, 0.6875, 0.4062, 0.6875, 0.4062, 0.5625, 0.375, 0.5625, 0.375, 0.625, 0.4062, 0.625, 0.4062, 0.5, 0.375, 0.5, 0.375, 0.5625, 0.4062, 0.5625, 0.4062, 0.9375, 0.375, 0.9375, 0.3906, 1.0, 0.4062, 0.875, 0.375, 0.875, 0.375, 0.9375, 0.4062, 0.9375, 0.4062, 0.8125, 0.375, 0.8125, 0.375, 0.875, 0.4062, 0.875, 0.4062, 0.75, 0.375, 0.75, 0.375, 0.8125, 0.4062, 0.8125, 0.375, 0.9375, 0.3438, 0.9375, 0.3594, 1.0, 0.375, 0.875, 0.3438, 0.875, 0.3438, 0.9375, 0.375, 0.9375, 0.375, 0.8125, 0.3438, 0.8125, 0.3438, 0.875, 0.375, 0.875, 0.375, 0.75, 0.3438, 0.75, 0.3438, 0.8125, 0.375, 0.8125, 0.375, 0.6875, 0.3438, 0.6875, 0.3438, 0.75, 0.375, 0.75, 0.375, 0.625, 0.3438, 0.625, 0.3438, 0.6875, 0.375, 0.6875, 0.375, 0.5625, 0.3437, 0.5625, 0.3438, 0.625, 0.375, 0.625, 0.375, 0.5, 0.3438, 0.5, 0.3437, 0.5625, 0.375, 0.5625, 0.3438, 0.6875, 0.3125, 0.6875, 0.3125, 0.75, 0.3438, 0.75, 0.3438, 0.625, 0.3125, 0.625, 0.3125, 0.6875, 0.3438, 0.6875, 0.3437, 0.5625, 0.3125, 0.5625, 0.3125, 0.625, 0.3438, 0.625, 0.3438, 0.5, 0.3125, 0.5, 0.3125, 0.5625, 0.3437, 0.5625, 0.3438, 0.9375, 0.3125, 0.9375, 0.3281, 1.0, 0.3438, 0.875, 0.3125, 0.875, 0.3125, 0.9375, 0.3438, 0.9375, 0.3438, 0.8125, 0.3125, 0.8125, 0.3125, 0.875, 0.3438, 0.875, 0.3438, 0.75, 0.3125, 0.75, 0.3125, 0.8125, 0.3438, 0.8125, 0.3125, 0.875, 0.2812, 0.875, 0.2812, 0.9375, 0.3125, 0.9375, 0.3125, 0.8125, 0.2812, 0.8125, 0.2812, 0.875, 0.3125, 0.875, 0.3125, 0.75, 0.2812, 0.75, 0.2812, 0.8125, 0.3125, 0.8125, 0.3125, 0.6875, 0.2812, 0.6875, 0.2812, 0.75, 0.3125, 0.75, 0.3125, 0.625, 0.2812, 0.625, 0.2812, 0.6875, 0.3125, 0.6875, 0.3125, 0.5625, 0.2812, 0.5625, 0.2812, 0.625, 0.3125, 0.625, 0.3125, 0.5, 0.2812, 0.5, 0.2812, 0.5625, 0.3125, 0.5625, 0.3125, 0.9375, 0.2812, 0.9375, 0.2969, 1.0, 0.2812, 0.625, 0.25, 0.625, 0.25, 0.6875, 0.2812, 0.6875, 0.2812, 0.5625, 0.25, 0.5625, 0.25, 0.625, 0.2812, 0.625, 0.2812, 0.5, 0.25, 0.5, 0.25, 0.5625, 0.2812, 0.5625, 0.2812, 0.9375, 0.25, 0.9375, 0.2656, 1.0, 0.2812, 0.875, 0.25, 0.875, 0.25, 0.9375, 0.2812, 0.9375, 0.2812, 0.8125, 0.25, 0.8125, 0.25, 0.875, 0.2812, 0.875, 0.2812, 0.75, 0.25, 0.75, 0.25, 0.8125, 0.2812, 0.8125, 0.2812, 0.6875, 0.25, 0.6875, 0.25, 0.75, 0.2812, 0.75, 0.5, 0.5, 0.5, 0.5625, 0.4688, 0.5625, 0.4688, 0.5, 0.5, 0.9375, 0.4844, 1.0, 0.4688, 0.9375, 0.5, 0.875, 0.5, 0.9375, 0.4688, 0.9375, 0.4688, 0.875, 0.5, 0.8125, 0.5, 0.875, 0.4688, 0.875, 0.4688, 0.8125, 0.5, 0.75, 0.5, 0.8125, 0.4688, 0.8125, 0.4688, 0.75, 0.5, 0.6875, 0.5, 0.75, 0.4688, 0.75, 0.4688, 0.6875, 0.5, 0.625, 0.5, 0.6875, 0.4688, 0.6875, 0.4688, 0.625, 0.5, 0.5625, 0.5, 0.625, 0.4688, 0.625, 0.4688, 0.5625, 0.4688, 0.75, 0.4688, 0.8125, 0.4375, 0.8125, 0.4375, 0.75, 0.4688, 0.6875, 0.4688, 0.75, 0.4375, 0.75, 0.4375, 0.6875, 0.4688, 0.625, 0.4688, 0.6875, 0.4375, 0.6875, 0.4375, 0.625, 0.4688, 0.5625, 0.4688, 0.625, 0.4375, 0.625, 0.4375, 0.5625, 0.4688, 0.5, 0.4688, 0.5625, 0.4375, 0.5625, 0.4375, 0.5, 0.4688, 0.9375, 0.4531, 1.0, 0.4375, 0.9375, 0.4688, 0.875, 0.4688, 0.9375, 0.4375, 0.9375, 0.4375, 0.875, 0.4688, 0.8125, 0.4688, 0.875, 0.4375, 0.875, 0.4375, 0.8125, 0.4375, 0.5, 0.4375, 0.5625, 0.4062, 0.5625, 0.4062, 0.5, 0.4375, 0.9375, 0.4219, 1.0, 0.4062, 0.9375, 0.4375, 0.875, 0.4375, 0.9375, 0.4062, 0.9375, 0.4062, 0.875, 0.4375, 0.8125, 0.4375, 0.875, 0.4062, 0.875, 0.4062, 0.8125, 0.4375, 0.75, 0.4375, 0.8125, 0.4062, 0.8125, 0.4062, 0.75, 0.4375, 0.6875, 0.4375, 0.75, 0.4062, 0.75, 0.4062, 0.6875, 0.4375, 0.625, 0.4375, 0.6875, 0.4062, 0.6875, 0.4062, 0.625, 0.4375, 0.5625, 0.4375, 0.625, 0.4062, 0.625, 0.4062, 0.5625, 0.4062, 0.6875, 0.4062, 0.75, 0.375, 0.75, 0.375, 0.6875, 0.4062, 0.625, 0.4062, 0.6875, 0.375, 0.6875, 0.375, 0.625, 0.4062, 0.5625, 0.4062, 0.625, 0.375, 0.625, 0.375, 0.5625, 0.4062, 0.5, 0.4062, 0.5625, 0.375, 0.5625, 0.375, 0.5, 0.4062, 0.9375, 0.3906, 1.0, 0.375, 0.9375, 0.4062, 0.875, 0.4062, 0.9375, 0.375, 0.9375, 0.375, 0.875, 0.4062, 0.8125, 0.4062, 0.875, 0.375, 0.875, 0.375, 0.8125, 0.4062, 0.75, 0.4062, 0.8125, 0.375, 0.8125, 0.375, 0.75, 0.375, 0.9375, 0.3594, 1.0, 0.3438, 0.9375, 0.375, 0.875, 0.375, 0.9375, 0.3438, 0.9375, 0.3438, 0.875, 0.375, 0.8125, 0.375, 0.875, 0.3438, 0.875, 0.3438, 0.8125, 0.375, 0.75, 0.375, 0.8125, 0.3438, 0.8125, 0.3438, 0.75, 0.375, 0.6875, 0.375, 0.75, 0.3438, 0.75, 0.3438, 0.6875, 0.375, 0.625, 0.375, 0.6875, 0.3438, 0.6875, 0.3438, 0.625, 0.375, 0.5625, 0.375, 0.625, 0.3438, 0.625, 0.3437, 0.5625, 0.375, 0.5, 0.375, 0.5625, 0.3437, 0.5625, 0.3438, 0.5, 0.3438, 0.6875, 0.3438, 0.75, 0.3125, 0.75, 0.3125, 0.6875, 0.3438, 0.625, 0.3438, 0.6875, 0.3125, 0.6875, 0.3125, 0.625, 0.3437, 0.5625, 0.3438, 0.625, 0.3125, 0.625, 0.3125, 0.5625, 0.3438, 0.5, 0.3437, 0.5625, 0.3125, 0.5625, 0.3125, 0.5, 0.3438, 0.9375, 0.3281, 1.0, 0.3125, 0.9375, 0.3438, 0.875, 0.3438, 0.9375, 0.3125, 0.9375, 0.3125, 0.875, 0.3438, 0.8125, 0.3438, 0.875, 0.3125, 0.875, 0.3125, 0.8125, 0.3438, 0.75, 0.3438, 0.8125, 0.3125, 0.8125, 0.3125, 0.75, 0.3125, 0.875, 0.3125, 0.9375, 0.2812, 0.9375, 0.2812, 0.875, 0.3125, 0.8125, 0.3125, 0.875, 0.2812, 0.875, 0.2812, 0.8125, 0.3125, 0.75, 0.3125, 0.8125, 0.2812, 0.8125, 0.2812, 0.75, 0.3125, 0.6875, 0.3125, 0.75, 0.2812, 0.75, 0.2812, 0.6875, 0.3125, 0.625, 0.3125, 0.6875, 0.2812, 0.6875, 0.2812, 0.625, 0.3125, 0.5625, 0.3125, 0.625, 0.2812, 0.625, 0.2812, 0.5625, 0.3125, 0.5, 0.3125, 0.5625, 0.2812, 0.5625, 0.2812, 0.5, 0.3125, 0.9375, 0.2969, 1.0, 0.2812, 0.9375, 0.2812, 0.625, 0.2812, 0.6875, 0.25, 0.6875, 0.25, 0.625, 0.2812, 0.5625, 0.2812, 0.625, 0.25, 0.625, 0.25, 0.5625, 0.2812, 0.5, 0.2812, 0.5625, 0.25, 0.5625, 0.25, 0.5, 0.2812, 0.9375, 0.2656, 1.0, 0.25, 0.9375, 0.2812, 0.875, 0.2812, 0.9375, 0.25, 0.9375, 0.25, 0.875, 0.2812, 0.8125, 0.2812, 0.875, 0.25, 0.875, 0.25, 0.8125, 0.2812, 0.75, 0.2812, 0.8125, 0.25, 0.8125, 0.25, 0.75, 0.2812, 0.6875, 0.2812, 0.75, 0.25, 0.75, 0.25, 0.6875, 0.5, 0.5, 0.5, 0.5625, 0.4688, 0.5625, 0.4688, 0.5, 0.5, 0.9375, 0.4844, 1.0, 0.4688, 0.9375, 0.5, 0.875, 0.5, 0.9375, 0.4688, 0.9375, 0.4688, 0.875, 0.5, 0.8125, 0.5, 0.875, 0.4688, 0.875, 0.4688, 0.8125, 0.5, 0.75, 0.5, 0.8125, 0.4688, 0.8125, 0.4688, 0.75, 0.5, 0.6875, 0.5, 0.75, 0.4688, 0.75, 0.4688, 0.6875, 0.5, 0.625, 0.5, 0.6875, 0.4688, 0.6875, 0.4688, 0.625, 0.5, 0.5625, 0.5, 0.625, 0.4688, 0.625, 0.4688, 0.5625, 0.4688, 0.75, 0.4688, 0.8125, 0.4375, 0.8125, 0.4375, 0.75, 0.4688, 0.6875, 0.4688, 0.75, 0.4375, 0.75, 0.4375, 0.6875, 0.4688, 0.625, 0.4688, 0.6875, 0.4375, 0.6875, 0.4375, 0.625, 0.4688, 0.5625, 0.4688, 0.625, 0.4375, 0.625, 0.4375, 0.5625, 0.4688, 0.5, 0.4688, 0.5625, 0.4375, 0.5625, 0.4375, 0.5, 0.4688, 0.9375, 0.4531, 1.0, 0.4375, 0.9375, 0.4688, 0.875, 0.4688, 0.9375, 0.4375, 0.9375, 0.4375, 0.875, 0.4688, 0.8125, 0.4688, 0.875, 0.4375, 0.875, 0.4375, 0.8125, 0.4375, 0.5, 0.4375, 0.5625, 0.4062, 0.5625, 0.4062, 0.5, 0.4375, 0.9375, 0.4219, 1.0, 0.4062, 0.9375, 0.4375, 0.875, 0.4375, 0.9375, 0.4062, 0.9375, 0.4062, 0.875, 0.4375, 0.8125, 0.4375, 0.875, 0.4062, 0.875, 0.4062, 0.8125, 0.4375, 0.75, 0.4375, 0.8125, 0.4062, 0.8125, 0.4062, 0.75, 0.4375, 0.6875, 0.4375, 0.75, 0.4062, 0.75, 0.4062, 0.6875, 0.4375, 0.625, 0.4375, 0.6875, 0.4062, 0.6875, 0.4062, 0.625, 0.4375, 0.5625, 0.4375, 0.625, 0.4062, 0.625, 0.4062, 0.5625, 0.4062, 0.6875, 0.4062, 0.75, 0.375, 0.75, 0.375, 0.6875, 0.4062, 0.625, 0.4062, 0.6875, 0.375, 0.6875, 0.375, 0.625, 0.4062, 0.5625, 0.4062, 0.625, 0.375, 0.625, 0.375, 0.5625, 0.4062, 0.5, 0.4062, 0.5625, 0.375, 0.5625, 0.375, 0.5, 0.4062, 0.9375, 0.3906, 1.0, 0.375, 0.9375, 0.4062, 0.875, 0.4062, 0.9375, 0.375, 0.9375, 0.375, 0.875, 0.4062, 0.8125, 0.4062, 0.875, 0.375, 0.875, 0.375, 0.8125, 0.4062, 0.75, 0.4062, 0.8125, 0.375, 0.8125, 0.375, 0.75, 0.375, 0.9375, 0.3594, 1.0, 0.3438, 0.9375, 0.375, 0.875, 0.375, 0.9375, 0.3438, 0.9375, 0.3438, 0.875, 0.375, 0.8125, 0.375, 0.875, 0.3438, 0.875, 0.3438, 0.8125, 0.375, 0.75, 0.375, 0.8125, 0.3438, 0.8125, 0.3438, 0.75, 0.375, 0.6875, 0.375, 0.75, 0.3438, 0.75, 0.3438, 0.6875, 0.375, 0.625, 0.375, 0.6875, 0.3438, 0.6875, 0.3438, 0.625, 0.375, 0.5625, 0.375, 0.625, 0.3438, 0.625, 0.3437, 0.5625, 0.375, 0.5, 0.375, 0.5625, 0.3437, 0.5625, 0.3438, 0.5, 0.3438, 0.6875, 0.3438, 0.75, 0.3125, 0.75, 0.3125, 0.6875, 0.3438, 0.625, 0.3438, 0.6875, 0.3125, 0.6875, 0.3125, 0.625, 0.3437, 0.5625, 0.3438, 0.625, 0.3125, 0.625, 0.3125, 0.5625, 0.3438, 0.5, 0.3437, 0.5625, 0.3125, 0.5625, 0.3125, 0.5, 0.3438, 0.9375, 0.3281, 1.0, 0.3125, 0.9375, 0.3438, 0.875, 0.3438, 0.9375, 0.3125, 0.9375, 0.3125, 0.875, 0.3438, 0.8125, 0.3438, 0.875, 0.3125, 0.875, 0.3125, 0.8125, 0.3438, 0.75, 0.3438, 0.8125, 0.3125, 0.8125, 0.3125, 0.75, 0.3125, 0.875, 0.3125, 0.9375, 0.2812, 0.9375, 0.2812, 0.875, 0.3125, 0.8125, 0.3125, 0.875, 0.2812, 0.875, 0.2812, 0.8125, 0.3125, 0.75, 0.3125, 0.8125, 0.2812, 0.8125, 0.2812, 0.75, 0.3125, 0.6875, 0.3125, 0.75, 0.2812, 0.75, 0.2812, 0.6875, 0.3125, 0.625, 0.3125, 0.6875, 0.2812, 0.6875, 0.2812, 0.625, 0.3125, 0.5625, 0.3125, 0.625, 0.2812, 0.625, 0.2812, 0.5625, 0.3125, 0.5, 0.3125, 0.5625, 0.2812, 0.5625, 0.2812, 0.5, 0.3125, 0.9375, 0.2969, 1.0, 0.2812, 0.9375, 0.2812, 0.625, 0.2812, 0.6875, 0.25, 0.6875, 0.25, 0.625, 0.2812, 0.5625, 0.2812, 0.625, 0.25, 0.625, 0.25, 0.5625, 0.2812, 0.5, 0.2812, 0.5625, 0.25, 0.5625, 0.25, 0.5, 0.2812, 0.9375, 0.2656, 1.0, 0.25, 0.9375, 0.2812, 0.875, 0.2812, 0.9375, 0.25, 0.9375, 0.25, 0.875, 0.2812, 0.8125, 0.2812, 0.875, 0.25, 0.875, 0.25, 0.8125, 0.2812, 0.75, 0.2812, 0.8125, 0.25, 0.8125, 0.25, 0.75, 0.2812, 0.6875, 0.2812, 0.75, 0.25, 0.75, 0.25, 0.6875, 0.5, 0.5, 0.4688, 0.5, 0.4688, 0.5625, 0.5, 0.5625, 0.5, 0.9375, 0.4688, 0.9375, 0.4844, 1.0, 0.5, 0.875, 0.4688, 0.875, 0.4688, 0.9375, 0.5, 0.9375, 0.5, 0.8125, 0.4688, 0.8125, 0.4688, 0.875, 0.5, 0.875, 0.5, 0.75, 0.4688, 0.75, 0.4688, 0.8125, 0.5, 0.8125, 0.5, 0.6875, 0.4688, 0.6875, 0.4688, 0.75, 0.5, 0.75, 0.5, 0.625, 0.4688, 0.625, 0.4688, 0.6875, 0.5, 0.6875, 0.5, 0.5625, 0.4688, 0.5625, 0.4688, 0.625, 0.5, 0.625, 0.4688, 0.75, 0.4375, 0.75, 0.4375, 0.8125, 0.4688, 0.8125, 0.4688, 0.6875, 0.4375, 0.6875, 0.4375, 0.75, 0.4688, 0.75, 0.4688, 0.625, 0.4375, 0.625, 0.4375, 0.6875, 0.4688, 0.6875, 0.4688, 0.5625, 0.4375, 0.5625, 0.4375, 0.625, 0.4688, 0.625, 0.4688, 0.5, 0.4375, 0.5, 0.4375, 0.5625, 0.4688, 0.5625, 0.4688, 0.9375, 0.4375, 0.9375, 0.4531, 1.0, 0.4688, 0.875, 0.4375, 0.875, 0.4375, 0.9375, 0.4688, 0.9375, 0.4688, 0.8125, 0.4375, 0.8125, 0.4375, 0.875, 0.4688, 0.875, 0.4375, 0.5, 0.4062, 0.5, 0.4062, 0.5625, 0.4375, 0.5625, 0.4375, 0.9375, 0.4062, 0.9375, 0.4219, 1.0, 0.4375, 0.875, 0.4062, 0.875, 0.4062, 0.9375, 0.4375, 0.9375, 0.4375, 0.8125, 0.4062, 0.8125, 0.4062, 0.875, 0.4375, 0.875, 0.4375, 0.75, 0.4062, 0.75, 0.4062, 0.8125, 0.4375, 0.8125, 0.4375, 0.6875, 0.4062, 0.6875, 0.4062, 0.75, 0.4375, 0.75, 0.4375, 0.625, 0.4062, 0.625, 0.4062, 0.6875, 0.4375, 0.6875, 0.4375, 0.5625, 0.4062, 0.5625, 0.4062, 0.625, 0.4375, 0.625, 0.4062, 0.6875, 0.375, 0.6875, 0.375, 0.75, 0.4062, 0.75, 0.4062, 0.625, 0.375, 0.625, 0.375, 0.6875, 0.4062, 0.6875, 0.4062, 0.5625, 0.375, 0.5625, 0.375, 0.625, 0.4062, 0.625, 0.4062, 0.5, 0.375, 0.5, 0.375, 0.5625, 0.4062, 0.5625, 0.4062, 0.9375, 0.375, 0.9375, 0.3906, 1.0, 0.4062, 0.875, 0.375, 0.875, 0.375, 0.9375, 0.4062, 0.9375, 0.4062, 0.8125, 0.375, 0.8125, 0.375, 0.875, 0.4062, 0.875, 0.4062, 0.75, 0.375, 0.75, 0.375, 0.8125, 0.4062, 0.8125, 0.375, 0.9375, 0.3438, 0.9375, 0.3594, 1.0, 0.375, 0.875, 0.3438, 0.875, 0.3438, 0.9375, 0.375, 0.9375, 0.375, 0.8125, 0.3438, 0.8125, 0.3438, 0.875, 0.375, 0.875, 0.375, 0.75, 0.3438, 0.75, 0.3438, 0.8125, 0.375, 0.8125, 0.375, 0.6875, 0.3438, 0.6875, 0.3438, 0.75, 0.375, 0.75, 0.375, 0.625, 0.3438, 0.625, 0.3438, 0.6875, 0.375, 0.6875, 0.375, 0.5625, 0.3437, 0.5625, 0.3438, 0.625, 0.375, 0.625, 0.375, 0.5, 0.3438, 0.5, 0.3437, 0.5625, 0.375, 0.5625, 0.3438, 0.6875, 0.3125, 0.6875, 0.3125, 0.75, 0.3438, 0.75, 0.3438, 0.625, 0.3125, 0.625, 0.3125, 0.6875, 0.3438, 0.6875, 0.3437, 0.5625, 0.3125, 0.5625, 0.3125, 0.625, 0.3438, 0.625, 0.3438, 0.5, 0.3125, 0.5, 0.3125, 0.5625, 0.3437, 0.5625, 0.3438, 0.9375, 0.3125, 0.9375, 0.3281, 1.0, 0.3438, 0.875, 0.3125, 0.875, 0.3125, 0.9375, 0.3438, 0.9375, 0.3438, 0.8125, 0.3125, 0.8125, 0.3125, 0.875, 0.3438, 0.875, 0.3438, 0.75, 0.3125, 0.75, 0.3125, 0.8125, 0.3438, 0.8125, 0.3125, 0.875, 0.2812, 0.875, 0.2812, 0.9375, 0.3125, 0.9375, 0.3125, 0.8125, 0.2812, 0.8125, 0.2812, 0.875, 0.3125, 0.875, 0.3125, 0.75, 0.2812, 0.75, 0.2812, 0.8125, 0.3125, 0.8125, 0.3125, 0.6875, 0.2812, 0.6875, 0.2812, 0.75, 0.3125, 0.75, 0.3125, 0.625, 0.2812, 0.625, 0.2812, 0.6875, 0.3125, 0.6875, 0.3125, 0.5625, 0.2812, 0.5625, 0.2812, 0.625, 0.3125, 0.625, 0.3125, 0.5, 0.2812, 0.5, 0.2812, 0.5625, 0.3125, 0.5625, 0.3125, 0.9375, 0.2812, 0.9375, 0.2969, 1.0, 0.2812, 0.625, 0.25, 0.625, 0.25, 0.6875, 0.2812, 0.6875, 0.2812, 0.5625, 0.25, 0.5625, 0.25, 0.625, 0.2812, 0.625, 0.2812, 0.5, 0.25, 0.5, 0.25, 0.5625, 0.2812, 0.5625, 0.2812, 0.9375, 0.25, 0.9375, 0.2656, 1.0, 0.2812, 0.875, 0.25, 0.875, 0.25, 0.9375, 0.2812, 0.9375, 0.2812, 0.8125, 0.25, 0.8125, 0.25, 0.875, 0.2812, 0.875, 0.2812, 0.75, 0.25, 0.75, 0.25, 0.8125, 0.2812, 0.8125, 0.2812, 0.6875, 0.25, 0.6875, 0.25, 0.75, 0.2812, 0.75])
me_sphere.materials.append(mat_watermelonlightgreen)
me_sphere.materials.append(mat_watermelondarkgreen)
me_sphere.update()

# ---- objects
ob_watermelon = bpy.data.objects.new('Watermelon', me_sphere)

# ---- transforms, parenting, visibility, modifiers, constraints
ob_watermelon.location = (0.0, 0.0, 0.0)
ob_watermelon.scale = (1.501, 1.0, 1.0)

# ---- collection membership
col_collection.objects.link(ob_watermelon)

# ---- scene / render settings (as saved in the file)
scene.frame_start = 1; scene.frame_end = 250; scene.frame_set(1)
scene.render.engine = 'BLENDER_EEVEE_NEXT'
scene.cycles.sampling_pattern = 'TABULATED_SOBOL'
scene.view_settings.view_transform = 'Filmic'
bpy.context.view_layer.update()

# ---- added for rendering (the .blend has no active camera and no usable light): camera, sun
cam_auto = bpy.data.cameras.new('AutoCamera')
cam_auto.lens = 50.0
cam_auto.sensor_width = 36.0
cam_auto.clip_end = 1000.0
ob_auto_camera = bpy.data.objects.new('AutoCamera', cam_auto)
scene.collection.objects.link(ob_auto_camera)
ob_auto_camera.location = (1.97859, -2.37431, 1.58287)
ob_auto_camera.rotation_euler = (1.09748, -7.21219e-08, 0.694738)
scene.camera = ob_auto_camera
light_auto_sun = bpy.data.lights.new('AutoSun', 'SUN')
light_auto_sun.energy = 3.0
light_auto_sun.angle = 0.0523599
ob_auto_sun = bpy.data.objects.new('AutoSun', light_auto_sun)
scene.collection.objects.link(ob_auto_sun)
ob_auto_sun.rotation_euler = (0.872665, 0.174533, 0.523599)
bpy.context.view_layer.update()
